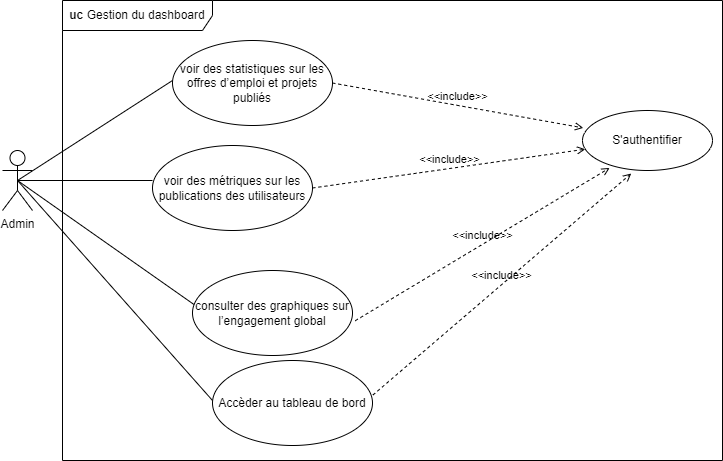

The diagram above was exported from draw.io. Its source (the exported page's mxGraphModel, read from the mxfile embedded in the PNG):
<mxGraphModel dx="1036" dy="606" grid="1" gridSize="10" guides="1" tooltips="1" connect="1" arrows="1" fold="1" page="1" pageScale="1" pageWidth="827" pageHeight="1169" math="0" shadow="0">
  <root>
    <mxCell id="0" />
    <mxCell id="1" parent="0" />
    <mxCell id="fl_WyabqaWuhJf1P2VPp-1" value="Admin" style="shape=umlActor;verticalLabelPosition=bottom;verticalAlign=top;html=1;outlineConnect=0;" vertex="1" parent="1">
      <mxGeometry x="80" y="260" width="30" height="60" as="geometry" />
    </mxCell>
    <mxCell id="fl_WyabqaWuhJf1P2VPp-2" value="" style="endArrow=none;html=1;rounded=0;exitX=0.5;exitY=0.5;exitDx=0;exitDy=0;exitPerimeter=0;" edge="1" parent="1" source="fl_WyabqaWuhJf1P2VPp-1">
      <mxGeometry width="50" height="50" relative="1" as="geometry">
        <mxPoint x="160" y="310" as="sourcePoint" />
        <mxPoint x="230" y="290" as="targetPoint" />
      </mxGeometry>
    </mxCell>
    <mxCell id="fl_WyabqaWuhJf1P2VPp-3" value="voir des métriques sur les publications des utilisateurs" style="ellipse;whiteSpace=wrap;html=1;" vertex="1" parent="1">
      <mxGeometry x="230" y="255" width="160" height="85" as="geometry" />
    </mxCell>
    <mxCell id="fl_WyabqaWuhJf1P2VPp-4" value="" style="endArrow=none;html=1;rounded=0;exitX=0.5;exitY=0.5;exitDx=0;exitDy=0;exitPerimeter=0;" edge="1" parent="1" source="fl_WyabqaWuhJf1P2VPp-1">
      <mxGeometry width="50" height="50" relative="1" as="geometry">
        <mxPoint x="150" y="260" as="sourcePoint" />
        <mxPoint x="250" y="190" as="targetPoint" />
      </mxGeometry>
    </mxCell>
    <mxCell id="fl_WyabqaWuhJf1P2VPp-5" value="voir des statistiques sur les offres d’emploi et projets publiés" style="ellipse;whiteSpace=wrap;html=1;" vertex="1" parent="1">
      <mxGeometry x="250" y="150" width="160" height="85" as="geometry" />
    </mxCell>
    <mxCell id="fl_WyabqaWuhJf1P2VPp-6" value="" style="endArrow=none;html=1;rounded=0;entryX=0.5;entryY=0.5;entryDx=0;entryDy=0;entryPerimeter=0;" edge="1" parent="1" target="fl_WyabqaWuhJf1P2VPp-1">
      <mxGeometry width="50" height="50" relative="1" as="geometry">
        <mxPoint x="280" y="420" as="sourcePoint" />
        <mxPoint x="210" y="380" as="targetPoint" />
      </mxGeometry>
    </mxCell>
    <mxCell id="fl_WyabqaWuhJf1P2VPp-7" value="consulter des graphiques sur l’engagement global" style="ellipse;whiteSpace=wrap;html=1;" vertex="1" parent="1">
      <mxGeometry x="270" y="380" width="160" height="85" as="geometry" />
    </mxCell>
    <mxCell id="fl_WyabqaWuhJf1P2VPp-8" value="&amp;lt;&amp;lt;include&amp;gt;&amp;gt;" style="html=1;verticalAlign=bottom;labelBackgroundColor=none;endArrow=open;endFill=0;dashed=1;rounded=0;exitX=1;exitY=0.5;exitDx=0;exitDy=0;entryX=0.006;entryY=0.29;entryDx=0;entryDy=0;entryPerimeter=0;" edge="1" parent="1" source="fl_WyabqaWuhJf1P2VPp-5" target="fl_WyabqaWuhJf1P2VPp-11">
      <mxGeometry width="160" relative="1" as="geometry">
        <mxPoint x="480" y="210" as="sourcePoint" />
        <mxPoint x="640" y="210" as="targetPoint" />
      </mxGeometry>
    </mxCell>
    <mxCell id="fl_WyabqaWuhJf1P2VPp-9" value="&amp;lt;&amp;lt;include&amp;gt;&amp;gt;" style="html=1;verticalAlign=bottom;labelBackgroundColor=none;endArrow=open;endFill=0;dashed=1;rounded=0;exitX=1;exitY=0.5;exitDx=0;exitDy=0;" edge="1" parent="1" source="fl_WyabqaWuhJf1P2VPp-3" target="fl_WyabqaWuhJf1P2VPp-11">
      <mxGeometry width="160" relative="1" as="geometry">
        <mxPoint x="410" y="281.5" as="sourcePoint" />
        <mxPoint x="650" y="270" as="targetPoint" />
      </mxGeometry>
    </mxCell>
    <mxCell id="fl_WyabqaWuhJf1P2VPp-10" value="&amp;lt;&amp;lt;include&amp;gt;&amp;gt;" style="html=1;verticalAlign=bottom;labelBackgroundColor=none;endArrow=open;endFill=0;dashed=1;rounded=0;exitX=1.017;exitY=0.591;exitDx=0;exitDy=0;exitPerimeter=0;entryX=0.209;entryY=0.957;entryDx=0;entryDy=0;entryPerimeter=0;" edge="1" parent="1" source="fl_WyabqaWuhJf1P2VPp-7" target="fl_WyabqaWuhJf1P2VPp-11">
      <mxGeometry width="160" relative="1" as="geometry">
        <mxPoint x="460" y="410" as="sourcePoint" />
        <mxPoint x="670" y="310" as="targetPoint" />
      </mxGeometry>
    </mxCell>
    <mxCell id="fl_WyabqaWuhJf1P2VPp-11" value="S'authentifier" style="ellipse;whiteSpace=wrap;html=1;" vertex="1" parent="1">
      <mxGeometry x="660" y="220" width="130" height="60" as="geometry" />
    </mxCell>
    <mxCell id="fl_WyabqaWuhJf1P2VPp-16" value="" style="endArrow=none;html=1;rounded=0;exitX=0.5;exitY=0.5;exitDx=0;exitDy=0;exitPerimeter=0;" edge="1" parent="1" source="fl_WyabqaWuhJf1P2VPp-1">
      <mxGeometry width="50" height="50" relative="1" as="geometry">
        <mxPoint x="110" y="430" as="sourcePoint" />
        <mxPoint x="290" y="510" as="targetPoint" />
      </mxGeometry>
    </mxCell>
    <mxCell id="fl_WyabqaWuhJf1P2VPp-17" value="Accèder au tableau de bord" style="ellipse;whiteSpace=wrap;html=1;" vertex="1" parent="1">
      <mxGeometry x="290" y="470" width="160" height="85" as="geometry" />
    </mxCell>
    <mxCell id="fl_WyabqaWuhJf1P2VPp-18" value="&amp;lt;&amp;lt;include&amp;gt;&amp;gt;" style="html=1;verticalAlign=bottom;labelBackgroundColor=none;endArrow=open;endFill=0;dashed=1;rounded=0;exitX=1.002;exitY=0.407;exitDx=0;exitDy=0;exitPerimeter=0;entryX=0.375;entryY=1.05;entryDx=0;entryDy=0;entryPerimeter=0;" edge="1" parent="1" source="fl_WyabqaWuhJf1P2VPp-17" target="fl_WyabqaWuhJf1P2VPp-11">
      <mxGeometry width="160" relative="1" as="geometry">
        <mxPoint x="443" y="440" as="sourcePoint" />
        <mxPoint x="697" y="287" as="targetPoint" />
      </mxGeometry>
    </mxCell>
    <mxCell id="fl_WyabqaWuhJf1P2VPp-19" value="&lt;b&gt;uc&lt;/b&gt;&amp;nbsp;Gestion du dashboard" style="shape=umlFrame;whiteSpace=wrap;html=1;pointerEvents=0;width=150;height=30;" vertex="1" parent="1">
      <mxGeometry x="140" y="110" width="660" height="460" as="geometry" />
    </mxCell>
  </root>
</mxGraphModel>